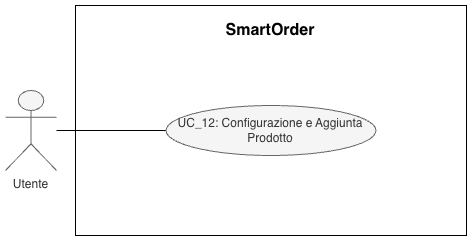

The diagram above was exported from draw.io. Its source (the exported page's mxGraphModel, read from the mxfile embedded in the PNG):
<mxGraphModel dx="1394" dy="859" grid="1" gridSize="10" guides="1" tooltips="1" connect="1" arrows="1" fold="1" page="1" pageScale="1" pageWidth="827" pageHeight="1169" math="0" shadow="0">
  <root>
    <mxCell id="0" />
    <mxCell id="1" parent="0" />
    <mxCell id="RKa2T0YjHmIPv9EXLNXf-14" parent="1" style="verticalLabelPosition=bottom;verticalAlign=top;html=1;shape=mxgraph.basic.rect;fillColor2=none;strokeWidth=1;size=20;indent=5;" value="" vertex="1">
      <mxGeometry height="230" width="391" x="139" y="560" as="geometry" />
    </mxCell>
    <mxCell id="RKa2T0YjHmIPv9EXLNXf-15" edge="1" parent="1" source="RKa2T0YjHmIPv9EXLNXf-16" style="rounded=0;orthogonalLoop=1;jettySize=auto;html=1;endArrow=none;endFill=0;" target="RKa2T0YjHmIPv9EXLNXf-18">
      <mxGeometry relative="1" as="geometry" />
    </mxCell>
    <mxCell id="RKa2T0YjHmIPv9EXLNXf-16" parent="1" style="shape=umlActor;verticalLabelPosition=bottom;verticalAlign=top;html=1;fillColor=#f5f5f5;fontColor=#333333;strokeColor=#666666;" value="Utente" vertex="1">
      <mxGeometry height="80" width="51" x="69" y="645" as="geometry" />
    </mxCell>
    <mxCell id="RKa2T0YjHmIPv9EXLNXf-17" parent="1" style="text;html=1;whiteSpace=wrap;strokeColor=none;fillColor=none;align=center;verticalAlign=middle;rounded=0;fontStyle=1;fontSize=16;" value="SmartOrder" vertex="1">
      <mxGeometry height="50" width="120" x="274.5" y="560" as="geometry" />
    </mxCell>
    <mxCell id="RKa2T0YjHmIPv9EXLNXf-18" parent="1" style="ellipse;whiteSpace=wrap;html=1;fillColor=#f5f5f5;fontColor=#333333;strokeColor=#666666;" value="UC_12: Configurazione e Aggiunta Prodotto" vertex="1">
      <mxGeometry height="50" width="210" x="229.5" y="660" as="geometry" />
    </mxCell>
  </root>
</mxGraphModel>